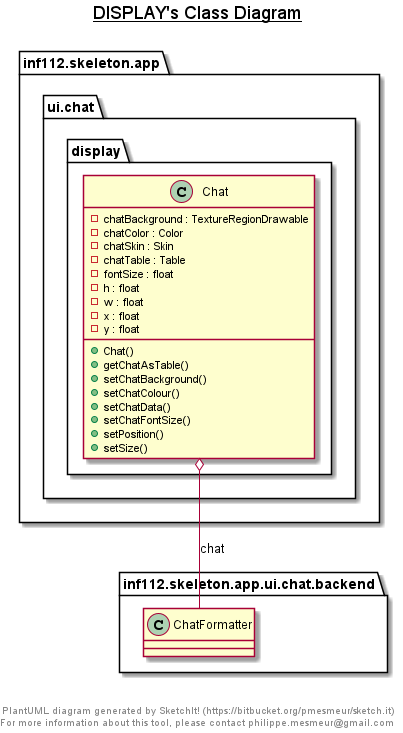

The diagram above was rendered by PlantUML. Its source (embedded in the PNG):
@startuml

title __DISPLAY's Class Diagram__\n

  namespace inf112.skeleton.app {
    namespace ui.chat {
      namespace display {
        class inf112.skeleton.app.ui.chat.display.Chat {
            - chatBackground : TextureRegionDrawable
            - chatColor : Color
            - chatSkin : Skin
            - chatTable : Table
            - fontSize : float
            - h : float
            - w : float
            - x : float
            - y : float
            + Chat()
            + getChatAsTable()
            + setChatBackground()
            + setChatColour()
            + setChatData()
            + setChatFontSize()
            + setPosition()
            + setSize()
        }
      }
    }
  }
  

  inf112.skeleton.app.ui.chat.display.Chat o-- inf112.skeleton.app.ui.chat.backend.ChatFormatter : chat


right footer


PlantUML diagram generated by SketchIt! (https://bitbucket.org/pmesmeur/sketch.it)
For more information about this tool, please contact philippe.mesmeur@gmail.com
endfooter

@enduml